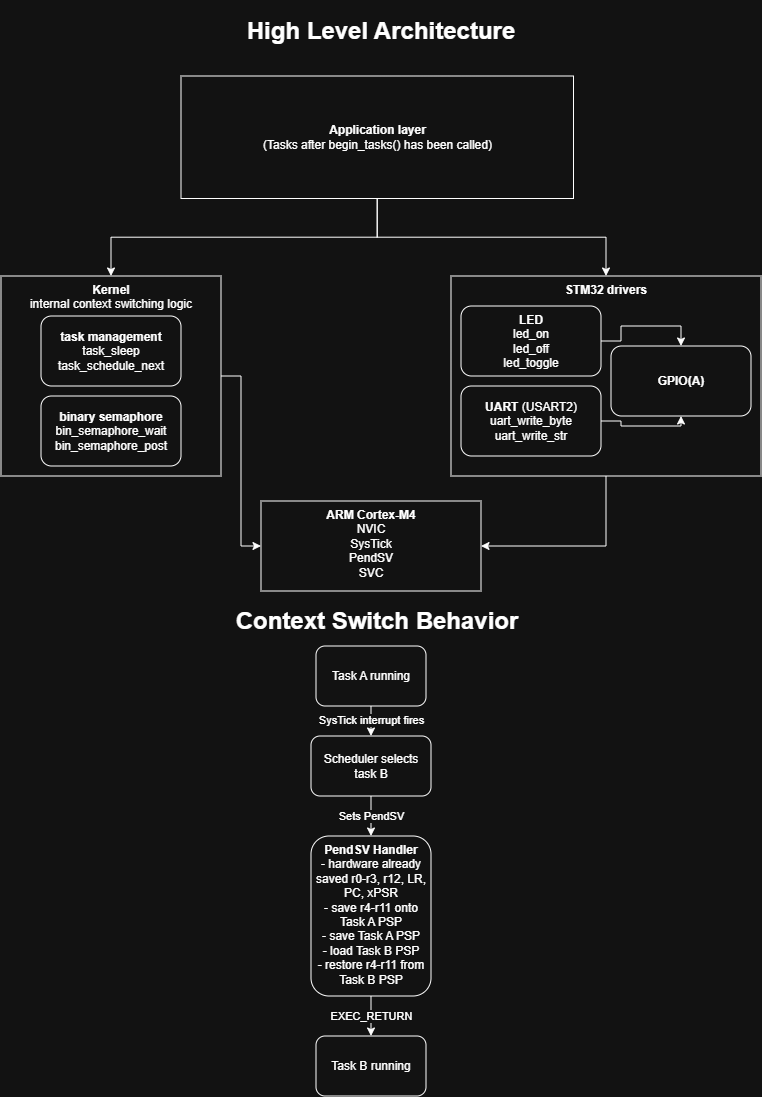

The diagram above was exported from draw.io. Its source (the exported page's mxGraphModel, read from the mxfile embedded in the PNG):
<mxGraphModel dx="2060" dy="1124" grid="1" gridSize="10" guides="1" tooltips="1" connect="1" arrows="1" fold="1" page="1" pageScale="1" pageWidth="850" pageHeight="1100" math="0" shadow="0">
  <root>
    <mxCell id="0" />
    <mxCell id="1" parent="0" />
    <mxCell id="pXo7BDbjj1ZxVixzLWZR-4" edge="1" parent="1" source="pXo7BDbjj1ZxVixzLWZR-2" style="edgeStyle=orthogonalEdgeStyle;rounded=0;orthogonalLoop=1;jettySize=auto;html=1;entryX=0.5;entryY=0;entryDx=0;entryDy=0;" target="pXo7BDbjj1ZxVixzLWZR-5">
      <mxGeometry relative="1" as="geometry">
        <mxPoint x="180" y="260" as="targetPoint" />
      </mxGeometry>
    </mxCell>
    <mxCell id="pXo7BDbjj1ZxVixzLWZR-14" edge="1" parent="1" source="pXo7BDbjj1ZxVixzLWZR-2" style="edgeStyle=orthogonalEdgeStyle;rounded=0;orthogonalLoop=1;jettySize=auto;html=1;" target="pXo7BDbjj1ZxVixzLWZR-8">
      <mxGeometry relative="1" as="geometry" />
    </mxCell>
    <mxCell id="pXo7BDbjj1ZxVixzLWZR-2" parent="1" style="whiteSpace=wrap;html=1;labelBackgroundColor=default;" value="&lt;b&gt;Application layer&lt;/b&gt;&lt;div&gt;(Tasks after begin_tasks() has been called)&lt;/div&gt;" vertex="1">
      <mxGeometry height="122.5" width="392.5" x="250" y="80" as="geometry" />
    </mxCell>
    <mxCell id="pXo7BDbjj1ZxVixzLWZR-16" edge="1" parent="1" source="pXo7BDbjj1ZxVixzLWZR-5" style="edgeStyle=orthogonalEdgeStyle;rounded=0;orthogonalLoop=1;jettySize=auto;html=1;entryX=0;entryY=0.5;entryDx=0;entryDy=0;" target="pXo7BDbjj1ZxVixzLWZR-15">
      <mxGeometry relative="1" as="geometry" />
    </mxCell>
    <mxCell id="pXo7BDbjj1ZxVixzLWZR-5" parent="1" style="rounded=0;whiteSpace=wrap;html=1;align=center;horizontal=1;verticalAlign=top;" value="&lt;b&gt;Kernel&lt;/b&gt;&lt;div&gt;internal context switching logic&lt;/div&gt;" vertex="1">
      <mxGeometry height="200" width="220" x="70" y="280" as="geometry" />
    </mxCell>
    <mxCell id="pXo7BDbjj1ZxVixzLWZR-6" parent="1" style="rounded=1;whiteSpace=wrap;html=1;" value="&lt;b&gt;binary semaphore&lt;/b&gt;&lt;div&gt;bin_semaphore_wait&lt;/div&gt;&lt;div&gt;bin_semaphore_post&lt;/div&gt;" vertex="1">
      <mxGeometry height="70" width="140" x="110" y="400" as="geometry" />
    </mxCell>
    <mxCell id="pXo7BDbjj1ZxVixzLWZR-7" parent="1" style="rounded=1;whiteSpace=wrap;html=1;" value="&lt;b&gt;task management&lt;/b&gt;&lt;div&gt;task_sleep&lt;/div&gt;&lt;div&gt;task_schedule_next&lt;/div&gt;" vertex="1">
      <mxGeometry height="70" width="140" x="110" y="320" as="geometry" />
    </mxCell>
    <mxCell id="pXo7BDbjj1ZxVixzLWZR-17" edge="1" parent="1" source="pXo7BDbjj1ZxVixzLWZR-8" style="edgeStyle=orthogonalEdgeStyle;rounded=0;orthogonalLoop=1;jettySize=auto;html=1;entryX=1;entryY=0.5;entryDx=0;entryDy=0;" target="pXo7BDbjj1ZxVixzLWZR-15">
      <mxGeometry relative="1" as="geometry" />
    </mxCell>
    <mxCell id="pXo7BDbjj1ZxVixzLWZR-8" parent="1" style="rounded=0;whiteSpace=wrap;html=1;align=center;horizontal=1;verticalAlign=top;" value="&lt;b&gt;STM32 drivers&lt;/b&gt;&lt;div&gt;&lt;br&gt;&lt;/div&gt;" vertex="1">
      <mxGeometry height="200" width="310" x="520" y="280" as="geometry" />
    </mxCell>
    <mxCell id="pXo7BDbjj1ZxVixzLWZR-12" edge="1" parent="1" source="pXo7BDbjj1ZxVixzLWZR-9" style="edgeStyle=orthogonalEdgeStyle;rounded=0;orthogonalLoop=1;jettySize=auto;html=1;entryX=0.5;entryY=0;entryDx=0;entryDy=0;" target="pXo7BDbjj1ZxVixzLWZR-11">
      <mxGeometry relative="1" as="geometry" />
    </mxCell>
    <mxCell id="pXo7BDbjj1ZxVixzLWZR-9" parent="1" style="rounded=1;whiteSpace=wrap;html=1;" value="&lt;b&gt;LED&lt;/b&gt;&lt;br&gt;&lt;div&gt;led_on&lt;/div&gt;&lt;div&gt;led_off&lt;/div&gt;&lt;div&gt;led_toggle&lt;/div&gt;" vertex="1">
      <mxGeometry height="70" width="140" x="530" y="310" as="geometry" />
    </mxCell>
    <mxCell id="pXo7BDbjj1ZxVixzLWZR-13" edge="1" parent="1" source="pXo7BDbjj1ZxVixzLWZR-10" style="edgeStyle=orthogonalEdgeStyle;rounded=0;orthogonalLoop=1;jettySize=auto;html=1;entryX=0.5;entryY=1;entryDx=0;entryDy=0;" target="pXo7BDbjj1ZxVixzLWZR-11">
      <mxGeometry relative="1" as="geometry">
        <Array as="points">
          <mxPoint x="690" y="425" />
          <mxPoint x="690" y="430" />
          <mxPoint x="750" y="430" />
        </Array>
      </mxGeometry>
    </mxCell>
    <mxCell id="pXo7BDbjj1ZxVixzLWZR-10" parent="1" style="rounded=1;whiteSpace=wrap;html=1;" value="&lt;div&gt;&lt;b&gt;UART &lt;/b&gt;(USART2)&lt;/div&gt;&lt;div&gt;uart_write_byte&lt;/div&gt;&lt;div&gt;uart_write_str&lt;/div&gt;" vertex="1">
      <mxGeometry height="70" width="140" x="530" y="390" as="geometry" />
    </mxCell>
    <mxCell id="pXo7BDbjj1ZxVixzLWZR-11" parent="1" style="rounded=1;whiteSpace=wrap;html=1;" value="&lt;div&gt;&lt;b&gt;GPIO(A)&lt;/b&gt;&lt;/div&gt;" vertex="1">
      <mxGeometry height="70" width="140" x="680" y="350" as="geometry" />
    </mxCell>
    <mxCell id="pXo7BDbjj1ZxVixzLWZR-15" parent="1" style="rounded=0;whiteSpace=wrap;html=1;align=center;horizontal=1;verticalAlign=top;" value="&lt;b&gt;ARM Cortex-M4&lt;/b&gt;&lt;div&gt;NVIC&lt;/div&gt;&lt;div&gt;SysTick&lt;/div&gt;&lt;div&gt;PendSV&lt;/div&gt;&lt;div&gt;SVC&lt;/div&gt;" vertex="1">
      <mxGeometry height="90" width="220" x="330" y="505" as="geometry" />
    </mxCell>
    <mxCell id="pXo7BDbjj1ZxVixzLWZR-18" parent="1" style="text;html=1;whiteSpace=wrap;strokeColor=none;fillColor=none;align=center;verticalAlign=middle;rounded=0;" value="&lt;h1&gt;High Level Architecture&lt;/h1&gt;" vertex="1">
      <mxGeometry height="30" width="400" x="250" y="20" as="geometry" />
    </mxCell>
    <mxCell id="pXo7BDbjj1ZxVixzLWZR-19" parent="1" style="text;html=1;whiteSpace=wrap;strokeColor=none;fillColor=none;align=center;verticalAlign=middle;rounded=0;" value="&lt;h1&gt;Context Switch Behavior&lt;/h1&gt;" vertex="1">
      <mxGeometry height="30" width="400" x="246.25" y="610" as="geometry" />
    </mxCell>
    <mxCell id="pXo7BDbjj1ZxVixzLWZR-22" edge="1" parent="1" source="pXo7BDbjj1ZxVixzLWZR-20" style="edgeStyle=orthogonalEdgeStyle;rounded=0;orthogonalLoop=1;jettySize=auto;html=1;" target="pXo7BDbjj1ZxVixzLWZR-21" value="SysTick interrupt fires">
      <mxGeometry relative="1" as="geometry" />
    </mxCell>
    <mxCell id="pXo7BDbjj1ZxVixzLWZR-20" parent="1" style="rounded=1;whiteSpace=wrap;html=1;" value="Task A running" vertex="1">
      <mxGeometry height="60" width="110" x="385" y="650" as="geometry" />
    </mxCell>
    <mxCell id="pXo7BDbjj1ZxVixzLWZR-24" edge="1" parent="1" source="pXo7BDbjj1ZxVixzLWZR-21" style="edgeStyle=orthogonalEdgeStyle;rounded=0;orthogonalLoop=1;jettySize=auto;html=1;" target="pXo7BDbjj1ZxVixzLWZR-23" value="Sets PendSV">
      <mxGeometry relative="1" as="geometry" />
    </mxCell>
    <mxCell id="pXo7BDbjj1ZxVixzLWZR-21" parent="1" style="rounded=1;whiteSpace=wrap;html=1;" value="Scheduler selects task B" vertex="1">
      <mxGeometry height="60" width="120" x="380" y="740" as="geometry" />
    </mxCell>
    <mxCell id="pXo7BDbjj1ZxVixzLWZR-28" edge="1" parent="1" source="pXo7BDbjj1ZxVixzLWZR-23" style="edgeStyle=orthogonalEdgeStyle;rounded=0;orthogonalLoop=1;jettySize=auto;html=1;" target="pXo7BDbjj1ZxVixzLWZR-27" value="EXEC_RETURN">
      <mxGeometry relative="1" as="geometry" />
    </mxCell>
    <mxCell id="pXo7BDbjj1ZxVixzLWZR-23" parent="1" style="rounded=1;whiteSpace=wrap;html=1;verticalAlign=top;" value="&lt;b&gt;PendSV Handler&lt;/b&gt;&lt;div&gt;- hardware already saved r0-r3, r12, LR, PC, xPSR&lt;/div&gt;&lt;div&gt;- save r4-r11 onto Task A PSP&lt;/div&gt;&lt;div&gt;- save Task A PSP&lt;/div&gt;&lt;div&gt;- load Task B PSP&lt;/div&gt;&lt;div&gt;- restore r4-r11 from Task B PSP&lt;/div&gt;" vertex="1">
      <mxGeometry height="160" width="120" x="380" y="840" as="geometry" />
    </mxCell>
    <mxCell id="pXo7BDbjj1ZxVixzLWZR-27" parent="1" style="rounded=1;whiteSpace=wrap;html=1;" value="Task B running" vertex="1">
      <mxGeometry height="60" width="110" x="385" y="1040" as="geometry" />
    </mxCell>
  </root>
</mxGraphModel>